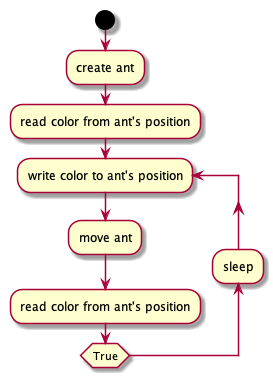

The diagram above was rendered by PlantUML. Its source (embedded in the PNG):
@startuml
start

:create ant;
:read color from ant's position;

repeat :write color to ant's position;
  :move ant;
  :read color from ant's position;
backward:sleep;
repeat while (True)
@enduml